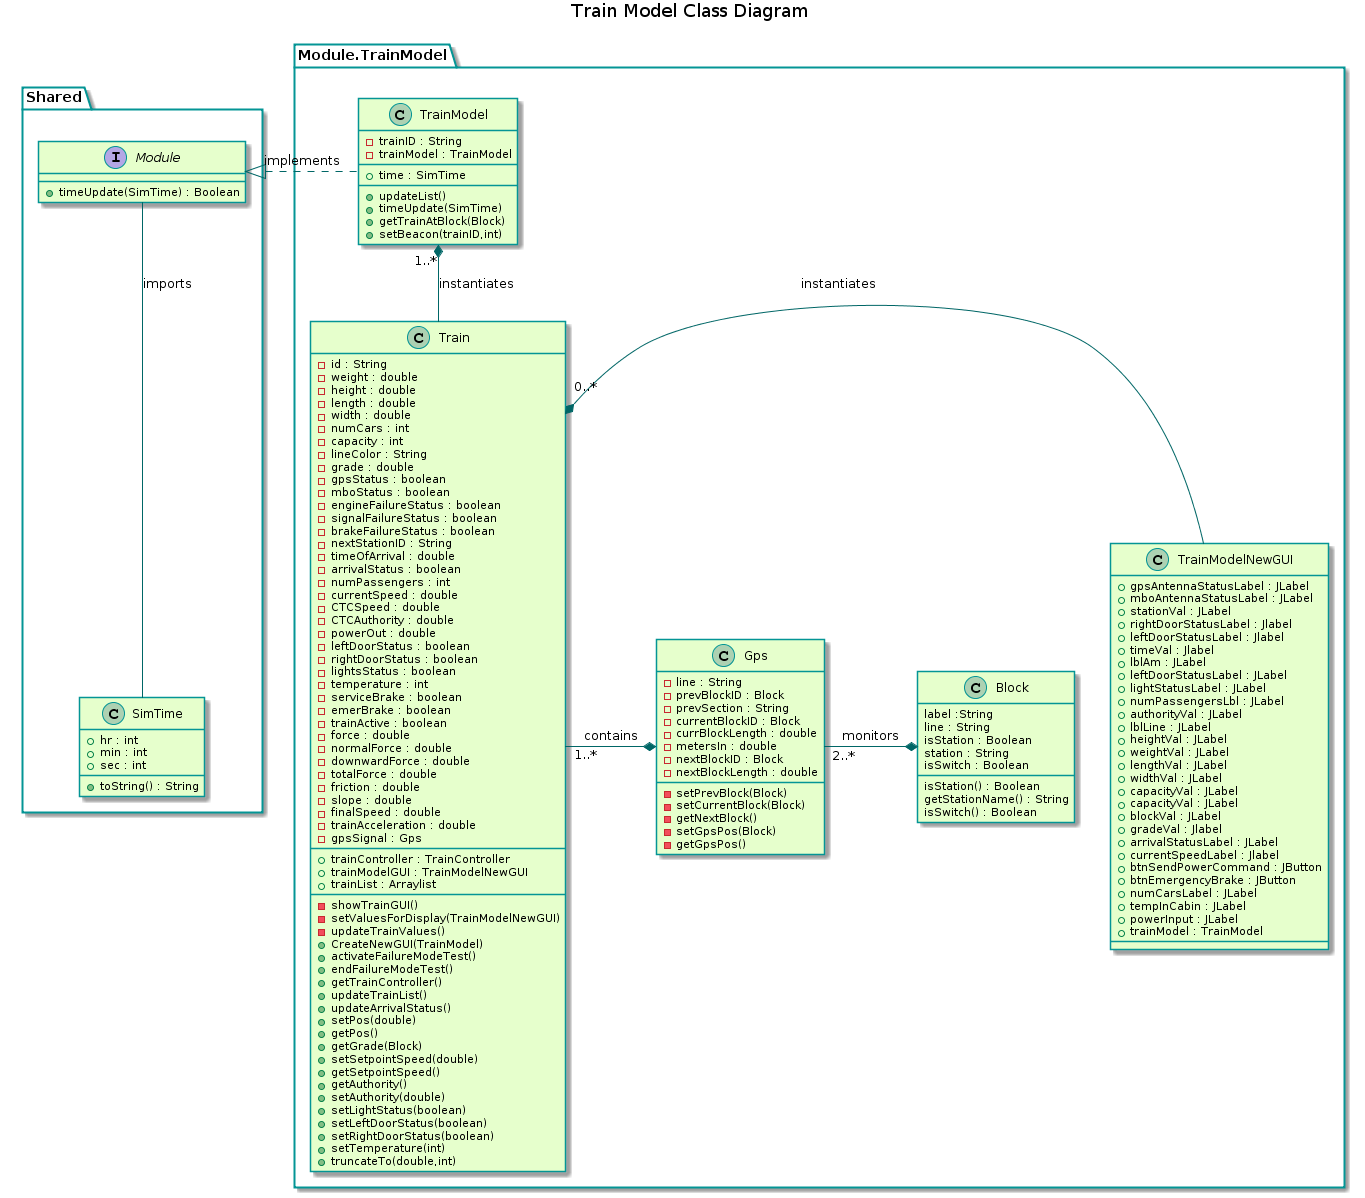

The diagram above was rendered by PlantUML. Its source (embedded in the PNG):
@startuml
title Train Model Class Diagram
'skinparam backgroundColor transparent'
skinparam classBackgroundColor #e6ffcc
skinparam classBorderColor 	#049595
skinparam packageBorderCOlor  #049595
skinparam arrowColor #006666

package Shared{
  interface Module{
    +timeUpdate(SimTime) : Boolean
  }
  class SimTime{
    +hr : int
    +min : int
    +sec : int
    +toString() : String
  }
}
package Module.TrainModel {
    class TrainModel {
        -trainID : String
        -trainModel : TrainModel
        __
        +time : SimTime
        __
        +updateList()
        +timeUpdate(SimTime)
        +getTrainAtBlock(Block)
        +setBeacon(trainID,int)
    }

    class Train {
        -id : String
        -weight : double
        -height : double
        -length : double
        -width : double
        -numCars : int
        -capacity : int
        -lineColor : String
        -grade : double
        -gpsStatus : boolean
        -mboStatus : boolean
        -engineFailureStatus : boolean
        -signalFailureStatus : boolean
        -brakeFailureStatus : boolean
        -nextStationID : String
        -timeOfArrival : double
        -arrivalStatus : boolean
        -numPassengers : int
        -currentSpeed : double
        -CTCSpeed : double
        -CTCAuthority : double
        -powerOut : double
        -leftDoorStatus : boolean
        -rightDoorStatus : boolean
        -lightsStatus : boolean
        -temperature : int
        -serviceBrake : boolean
        -emerBrake : boolean
        -trainActive : boolean
        -force : double
        -normalForce : double
        -downwardForce : double
        -totalForce : double
        -friction : double
        -slope : double
        -finalSpeed : double
        -trainAcceleration : double
        -gpsSignal : Gps
        __
        +trainController : TrainController
        +trainModelGUI : TrainModelNewGUI
        +trainList : Arraylist
        __
        -showTrainGUI()
        -setValuesForDisplay(TrainModelNewGUI)
        -updateTrainValues()
        +CreateNewGUI(TrainModel)
        +activateFailureModeTest()
        +endFailureModeTest()
        +getTrainController()
        +updateTrainList()
        +updateArrivalStatus()
        +setPos(double)
        +getPos()
        +getGrade(Block)
        +setSetpointSpeed(double)
        +getSetpointSpeed()
        +getAuthority()
        +setAuthority(double)
        +setLightStatus(boolean)
        +setLeftDoorStatus(boolean)
        +setRightDoorStatus(boolean)
        +setTemperature(int)
        +truncateTo(double?int)
    }

    class Gps{
        -line : String
        -prevBlockID : Block
        -prevSection : String
        -currentBlockID : Block
        -currBlockLength : double
        -metersIn : double
        -nextBlockID : Block
        -nextBlockLength : double
        __
        -setPrevBlock(Block)
        -setCurrentBlock(Block)
        -getNextBlock()
        -setGpsPos(Block)
        -getGpsPos()
    }
    
    class Block{
        label :String
        line : String
        isStation : Boolean
        station : String
        isSwitch : Boolean
        isStation() : Boolean
        getStationName() : String
        isSwitch() : Boolean
    }

    class TrainModelNewGUI{
        +gpsAntennaStatusLabel : JLabel
        +mboAntennaStatusLabel : JLabel
        +stationVal : JLabel
        +rightDoorStatusLabel : Jlabel
        +leftDoorStatusLabel : Jlabel
        +timeVal : Jlabel
        +lblAm : JLabel
        +leftDoorStatusLabel : JLabel
        +lightStatusLabel : JLabel
        +numPassengersLbl : JLabel
        +authorityVal : JLabel
        +lblLine : JLabel
        +heightVal : JLabel
        +weightVal : JLabel
        +lengthVal : JLabel
        +widthVal : JLabel
        +capacityVal : JLabel
        +capacityVal : JLabel
        +blockVal : JLabel
        +gradeVal : Jlabel
        +arrivalStatusLabel : JLabel
        +currentSpeedLabel : Jlabel
        +btnSendPowerCommand : JButton
        +btnEmergencyBrake : JButton
        +numCarsLabel : JLabel
        +tempInCabin : JLabel
        +powerInput : JLabel
        +trainModel : TrainModel
    }
}

Module--SimTime : imports

Module <|. TrainModel : implements

TrainModel "1..*"*-down- Train : instantiates
Train "0..*"*- TrainModelNewGUI : instantiates
Train "1..*"-* Gps : contains
Gps "2..*"-* Block : monitors
@enduml